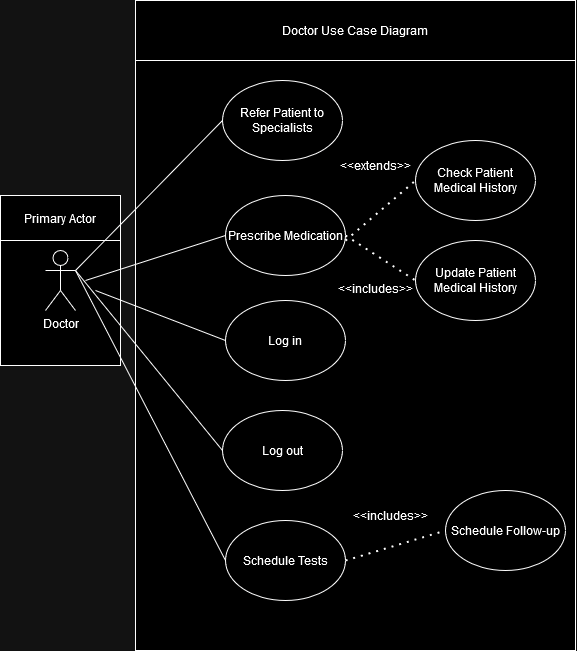

The diagram above was exported from draw.io. Its source (the exported page's mxGraphModel, read from the mxfile embedded in the PNG):
<mxGraphModel dx="590" dy="941" grid="1" gridSize="10" guides="1" tooltips="1" connect="1" arrows="1" fold="1" page="1" pageScale="1" pageWidth="850" pageHeight="1100" math="0" shadow="0">
  <root>
    <mxCell id="0" />
    <mxCell id="1" parent="0" />
    <mxCell id="_CKKPmwxhbN_D0Wwm0yA-6" value="" style="rounded=0;whiteSpace=wrap;html=1;" vertex="1" parent="1">
      <mxGeometry x="65" y="275" width="120" height="170" as="geometry" />
    </mxCell>
    <mxCell id="_CKKPmwxhbN_D0Wwm0yA-1" value="&lt;div&gt;Doctor&lt;/div&gt;&lt;div&gt;&lt;br&gt;&lt;/div&gt;" style="shape=umlActor;verticalLabelPosition=bottom;verticalAlign=top;html=1;outlineConnect=0;" vertex="1" parent="1">
      <mxGeometry x="110" y="330" width="30" height="60" as="geometry" />
    </mxCell>
    <mxCell id="_CKKPmwxhbN_D0Wwm0yA-7" value="Primary Actor" style="rounded=0;whiteSpace=wrap;html=1;" vertex="1" parent="1">
      <mxGeometry x="65" y="275" width="120" height="45" as="geometry" />
    </mxCell>
    <mxCell id="_CKKPmwxhbN_D0Wwm0yA-9" value="" style="rounded=0;whiteSpace=wrap;html=1;" vertex="1" parent="1">
      <mxGeometry x="200" y="80" width="440" height="650" as="geometry" />
    </mxCell>
    <mxCell id="_CKKPmwxhbN_D0Wwm0yA-10" value="Doctor Use Case Diagram" style="rounded=0;whiteSpace=wrap;html=1;" vertex="1" parent="1">
      <mxGeometry x="200" y="80" width="440" height="60" as="geometry" />
    </mxCell>
    <mxCell id="_CKKPmwxhbN_D0Wwm0yA-11" value="Schedule Follow-up" style="ellipse;whiteSpace=wrap;html=1;" vertex="1" parent="1">
      <mxGeometry x="510" y="570" width="120" height="80" as="geometry" />
    </mxCell>
    <mxCell id="_CKKPmwxhbN_D0Wwm0yA-12" value="Prescribe Medication" style="ellipse;whiteSpace=wrap;html=1;" vertex="1" parent="1">
      <mxGeometry x="290" y="275" width="120" height="80" as="geometry" />
    </mxCell>
    <mxCell id="_CKKPmwxhbN_D0Wwm0yA-13" value="Log in" style="ellipse;whiteSpace=wrap;html=1;" vertex="1" parent="1">
      <mxGeometry x="290" y="380" width="120" height="80" as="geometry" />
    </mxCell>
    <mxCell id="_CKKPmwxhbN_D0Wwm0yA-14" value="Log out" style="ellipse;whiteSpace=wrap;html=1;" vertex="1" parent="1">
      <mxGeometry x="287" y="490" width="120" height="80" as="geometry" />
    </mxCell>
    <mxCell id="_CKKPmwxhbN_D0Wwm0yA-15" value="Schedule Tests" style="ellipse;whiteSpace=wrap;html=1;" vertex="1" parent="1">
      <mxGeometry x="290" y="600" width="120" height="80" as="geometry" />
    </mxCell>
    <mxCell id="_CKKPmwxhbN_D0Wwm0yA-16" value="Refer Patient to Specialists" style="ellipse;whiteSpace=wrap;html=1;" vertex="1" parent="1">
      <mxGeometry x="287" y="160" width="120" height="80" as="geometry" />
    </mxCell>
    <mxCell id="_CKKPmwxhbN_D0Wwm0yA-17" value="Check Patient Medical History" style="ellipse;whiteSpace=wrap;html=1;" vertex="1" parent="1">
      <mxGeometry x="480" y="220" width="120" height="80" as="geometry" />
    </mxCell>
    <mxCell id="_CKKPmwxhbN_D0Wwm0yA-18" value="" style="endArrow=none;html=1;rounded=0;entryX=0;entryY=0.5;entryDx=0;entryDy=0;" edge="1" parent="1" target="_CKKPmwxhbN_D0Wwm0yA-16">
      <mxGeometry width="50" height="50" relative="1" as="geometry">
        <mxPoint x="140" y="350" as="sourcePoint" />
        <mxPoint x="190" y="300" as="targetPoint" />
      </mxGeometry>
    </mxCell>
    <mxCell id="_CKKPmwxhbN_D0Wwm0yA-19" value="" style="endArrow=none;html=1;rounded=0;entryX=0;entryY=0.5;entryDx=0;entryDy=0;" edge="1" parent="1" target="_CKKPmwxhbN_D0Wwm0yA-12">
      <mxGeometry width="50" height="50" relative="1" as="geometry">
        <mxPoint x="150" y="360" as="sourcePoint" />
        <mxPoint x="300" y="210" as="targetPoint" />
      </mxGeometry>
    </mxCell>
    <mxCell id="_CKKPmwxhbN_D0Wwm0yA-20" value="" style="endArrow=none;html=1;rounded=0;entryX=0;entryY=0.5;entryDx=0;entryDy=0;" edge="1" parent="1" target="_CKKPmwxhbN_D0Wwm0yA-13">
      <mxGeometry width="50" height="50" relative="1" as="geometry">
        <mxPoint x="160" y="370" as="sourcePoint" />
        <mxPoint x="300" y="325" as="targetPoint" />
      </mxGeometry>
    </mxCell>
    <mxCell id="_CKKPmwxhbN_D0Wwm0yA-21" value="" style="endArrow=none;html=1;rounded=0;entryX=0;entryY=0.5;entryDx=0;entryDy=0;exitX=1;exitY=0.3333333333333333;exitDx=0;exitDy=0;exitPerimeter=0;" edge="1" parent="1" source="_CKKPmwxhbN_D0Wwm0yA-1" target="_CKKPmwxhbN_D0Wwm0yA-14">
      <mxGeometry width="50" height="50" relative="1" as="geometry">
        <mxPoint x="170" y="380" as="sourcePoint" />
        <mxPoint x="300" y="430" as="targetPoint" />
      </mxGeometry>
    </mxCell>
    <mxCell id="_CKKPmwxhbN_D0Wwm0yA-22" value="" style="endArrow=none;html=1;rounded=0;entryX=0;entryY=0.5;entryDx=0;entryDy=0;" edge="1" parent="1" target="_CKKPmwxhbN_D0Wwm0yA-15">
      <mxGeometry width="50" height="50" relative="1" as="geometry">
        <mxPoint x="140" y="350" as="sourcePoint" />
        <mxPoint x="297" y="540" as="targetPoint" />
      </mxGeometry>
    </mxCell>
    <mxCell id="_CKKPmwxhbN_D0Wwm0yA-23" value="Update Patient Medical History" style="ellipse;whiteSpace=wrap;html=1;" vertex="1" parent="1">
      <mxGeometry x="480" y="320" width="120" height="80" as="geometry" />
    </mxCell>
    <mxCell id="_CKKPmwxhbN_D0Wwm0yA-24" value="" style="endArrow=none;dashed=1;html=1;dashPattern=1 3;strokeWidth=2;rounded=0;entryX=0;entryY=0.5;entryDx=0;entryDy=0;" edge="1" parent="1" target="_CKKPmwxhbN_D0Wwm0yA-17">
      <mxGeometry width="50" height="50" relative="1" as="geometry">
        <mxPoint x="410" y="320" as="sourcePoint" />
        <mxPoint x="460" y="270" as="targetPoint" />
      </mxGeometry>
    </mxCell>
    <mxCell id="_CKKPmwxhbN_D0Wwm0yA-25" value="" style="endArrow=none;dashed=1;html=1;dashPattern=1 3;strokeWidth=2;rounded=0;entryX=0;entryY=0.5;entryDx=0;entryDy=0;exitX=1;exitY=0.5;exitDx=0;exitDy=0;" edge="1" parent="1" source="_CKKPmwxhbN_D0Wwm0yA-12" target="_CKKPmwxhbN_D0Wwm0yA-23">
      <mxGeometry width="50" height="50" relative="1" as="geometry">
        <mxPoint x="420" y="330" as="sourcePoint" />
        <mxPoint x="490" y="270" as="targetPoint" />
      </mxGeometry>
    </mxCell>
    <mxCell id="_CKKPmwxhbN_D0Wwm0yA-26" value="" style="endArrow=none;dashed=1;html=1;dashPattern=1 3;strokeWidth=2;rounded=0;exitX=1;exitY=0.5;exitDx=0;exitDy=0;entryX=0;entryY=0.5;entryDx=0;entryDy=0;" edge="1" parent="1" source="_CKKPmwxhbN_D0Wwm0yA-15" target="_CKKPmwxhbN_D0Wwm0yA-11">
      <mxGeometry width="50" height="50" relative="1" as="geometry">
        <mxPoint x="425" y="630" as="sourcePoint" />
        <mxPoint x="475" y="580" as="targetPoint" />
      </mxGeometry>
    </mxCell>
    <mxCell id="_CKKPmwxhbN_D0Wwm0yA-27" value="&lt;div&gt;&amp;lt;&amp;lt;includes&amp;gt;&amp;gt;&lt;/div&gt;" style="text;html=1;align=center;verticalAlign=middle;whiteSpace=wrap;rounded=0;" vertex="1" parent="1">
      <mxGeometry x="425" y="580" width="60" height="30" as="geometry" />
    </mxCell>
    <mxCell id="_CKKPmwxhbN_D0Wwm0yA-28" value="&lt;div&gt;&amp;lt;&amp;lt;extends&amp;gt;&amp;gt;&lt;/div&gt;" style="text;html=1;align=center;verticalAlign=middle;whiteSpace=wrap;rounded=0;" vertex="1" parent="1">
      <mxGeometry x="410" y="230" width="60" height="30" as="geometry" />
    </mxCell>
    <mxCell id="_CKKPmwxhbN_D0Wwm0yA-29" value="&lt;div&gt;&amp;lt;&amp;lt;includes&amp;gt;&amp;gt;&lt;/div&gt;" style="text;html=1;align=center;verticalAlign=middle;whiteSpace=wrap;rounded=0;" vertex="1" parent="1">
      <mxGeometry x="410" y="353" width="60" height="30" as="geometry" />
    </mxCell>
  </root>
</mxGraphModel>